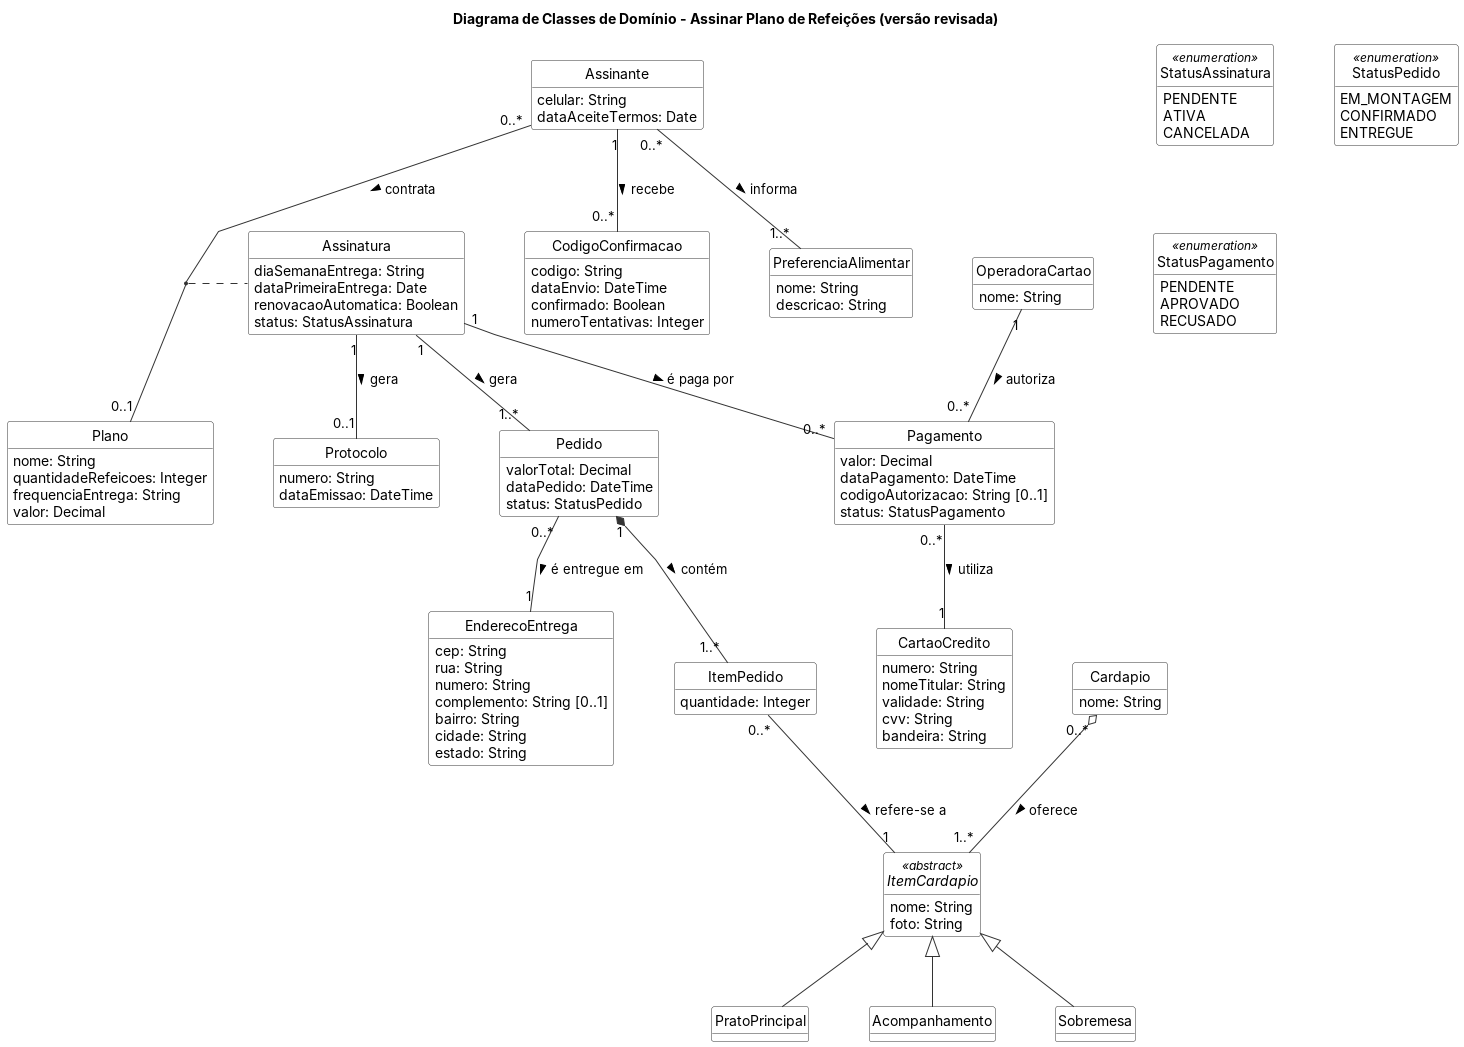

The diagram above was rendered by PlantUML. Its source (embedded in the PNG):
@startuml DiagramaDominio-v2
skinparam classAttributeIconSize 0
skinparam linetype polyline
skinparam nodesep 60
skinparam ranksep 70
skinparam shadowing false
skinparam defaultFontName Arial
skinparam classBackgroundColor #FFFFFF
skinparam classBorderColor #333333
skinparam ArrowColor #333333
hide empty methods
hide circle
title Diagrama de Classes de Domínio - Assinar Plano de Refeições (versão revisada)

class Assinante {
  celular: String
  dataAceiteTermos: Date
}
class CodigoConfirmacao {
  codigo: String
  dataEnvio: DateTime
  confirmado: Boolean
  numeroTentativas: Integer
}
class Plano {
  nome: String
  quantidadeRefeicoes: Integer
  frequenciaEntrega: String
  valor: Decimal
}
class Assinatura {
  diaSemanaEntrega: String
  dataPrimeiraEntrega: Date
  renovacaoAutomatica: Boolean
  status: StatusAssinatura
}
class PreferenciaAlimentar {
  nome: String
  descricao: String
}
class Cardapio {
  nome: String
}
abstract class ItemCardapio <<abstract>> {
  nome: String
  foto: String
}
class PratoPrincipal
class Acompanhamento
class Sobremesa
class Pedido {
  valorTotal: Decimal
  dataPedido: DateTime
  status: StatusPedido
}
class ItemPedido {
  quantidade: Integer
}
class EnderecoEntrega {
  cep: String
  rua: String
  numero: String
  complemento: String [0..1]
  bairro: String
  cidade: String
  estado: String
}
class Pagamento {
  valor: Decimal
  dataPagamento: DateTime
  codigoAutorizacao: String [0..1]
  status: StatusPagamento
}
class CartaoCredito {
  numero: String
  nomeTitular: String
  validade: String
  cvv: String
  bandeira: String
}
class OperadoraCartao {
  nome: String
}
class Protocolo {
  numero: String
  dataEmissao: DateTime
}

enum StatusAssinatura <<enumeration>> {
  PENDENTE
  ATIVA
  CANCELADA
}
enum StatusPedido <<enumeration>> {
  EM_MONTAGEM
  CONFIRMADO
  ENTREGUE
}
enum StatusPagamento <<enumeration>> {
  PENDENTE
  APROVADO
  RECUSADO
}

' --- Identificação ---
Assinante "1" -- "0..*" CodigoConfirmacao : recebe >

' --- Contratação (classe associativa) ---
Assinante "0..*" -- "0..1" Plano : contrata >
(Assinante, Plano) .. Assinatura

Assinante "0..*" -- "1..*" PreferenciaAlimentar : informa >

' --- Pedido e itens ---
Assinatura "1" -- "1..*" Pedido : gera >
Pedido "1" *-- "1..*" ItemPedido : contém >
ItemPedido "0..*" -- "1" ItemCardapio : refere-se a >
Cardapio "0..*" o-- "1..*" ItemCardapio : oferece >
ItemCardapio <|-- PratoPrincipal
ItemCardapio <|-- Acompanhamento
ItemCardapio <|-- Sobremesa
Pedido "0..*" -- "1" EnderecoEntrega : é entregue em >

' --- Pagamento ---
Assinatura "1" -- "0..*" Pagamento : é paga por >
Pagamento "0..*" -- "1" CartaoCredito : utiliza >
OperadoraCartao "1" -- "0..*" Pagamento : autoriza >
Assinatura "1" -- "0..1" Protocolo : gera >

@enduml